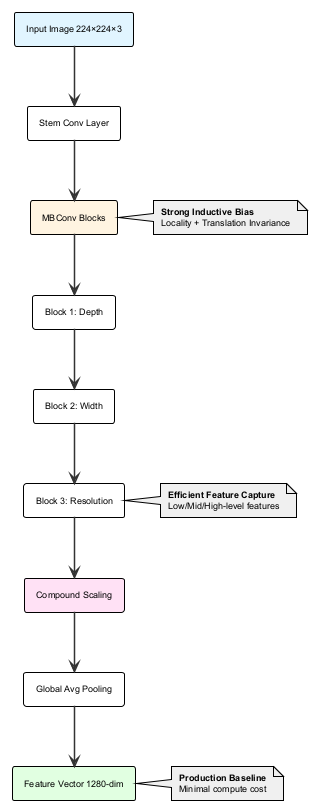

The diagram above was rendered by PlantUML. Its source (embedded in the PNG):
@startuml
!theme plain
skinparam backgroundColor white
skinparam defaultFontName Arial
skinparam defaultFontSize 9
skinparam shadowing false
skinparam ArrowColor #333333
skinparam ArrowThickness 1.5
skinparam Padding 2
skinparam BoxPadding 5

rectangle "Input Image 224×224×3" as A #e1f5ff
rectangle "Stem Conv Layer" as B
rectangle "MBConv Blocks" as C #fff4e1
rectangle "Block 1: Depth" as D
rectangle "Block 2: Width" as E
rectangle "Block 3: Resolution" as F
rectangle "Compound Scaling" as G #ffe1f5
rectangle "Global Avg Pooling" as H
rectangle "Feature Vector 1280-dim" as I #e1ffe1

note right of C #f0f0f0
**Strong Inductive Bias**
Locality + Translation Invariance
end note

note right of F #f0f0f0
**Efficient Feature Capture**
Low/Mid/High-level features
end note

note right of I #f0f0f0
**Production Baseline**
Minimal compute cost
end note

A -down-> B
B -down-> C
C -down-> D
D -down-> E
E -down-> F
F -down-> G
G -down-> H
H -down-> I

@enduml